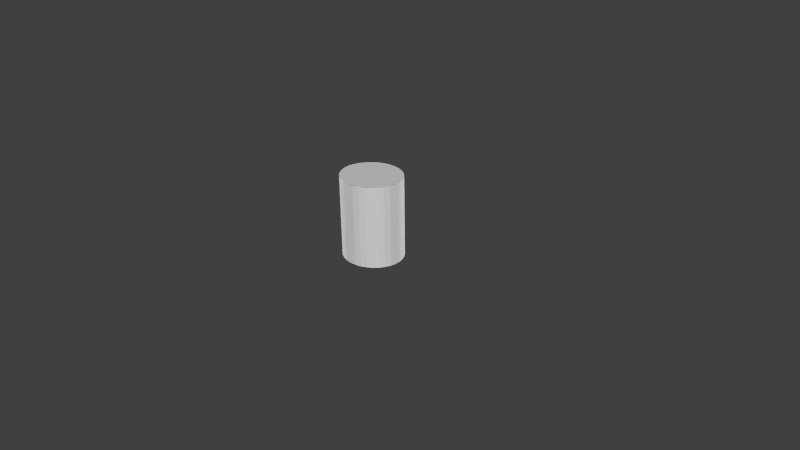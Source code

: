 # Source: torso2.blend  (saved by Blender 2.76.0; exported with 4.5.12 LTS)
import bpy
from mathutils import Matrix  # noqa: F401  (used for matrix-valued properties, if any)

bpy.ops.wm.read_factory_settings(use_empty=True)
scene = bpy.context.scene
scene.name = 'Scene'

# ---- collections
col_collection_1 = bpy.data.collections.new('Collection 1'); scene.collection.children.link(col_collection_1)

# ---- images (referenced by path relative to the original .blend; pixels are not part of the script)
import os
ASSET_DIR = os.environ.get("B2B_ASSET_DIR", "")  # directory of the original .blend (textures are referenced by path, not embedded)
HERE = os.path.dirname(os.path.abspath(__file__))  # packed textures are extracted next to this script under _unpacked/

def load_image(name, relpath, width, height, colorspace="sRGB"):
    """Load a texture the original file referenced (path relative to the .blend, or extracted next to this script)."""
    p = next((c for c in (os.path.join(HERE, relpath), os.path.join(ASSET_DIR, relpath)) if relpath and os.path.exists(c)), "")
    if p:
        img = bpy.data.images.load(p, check_existing=True)
        img.name = name
    else:  # same state as the original file: an image datablock whose file is absent (Cycles renders it pink)
        img = bpy.data.images.new(name, width, height)
        img.source = "FILE"
        img.filepath = "//" + (relpath or name)
    img.colorspace_settings.name = colorspace
    return img
img_torso_bark_png_002 = load_image('torso_bark.png.002', 'torso_bark.png', 1024, 1024, 'sRGB')

# ---- materials (node trees are filled in below, after node groups)
mat_torso_bark = bpy.data.materials.new('torso_bark')
mat_torso_bark.alpha_threshold = 0.0
mat_torso_bark.use_transparent_shadow = False
mat_torso_bark.diffuse_color = (1.0, 1.0, 1.0, 1.0)
mat_torso_bark.roughness = 0.5
mat_torso_bark.specular_intensity = 0.0

# ---- material node trees

# ---- world
world_world = bpy.data.worlds.new('World'); scene.world = world_world
world_world.color = (0.05088, 0.05088, 0.05088)
world_world.use_sun_shadow = False
world_world.sun_shadow_jitter_overblur = 0.0
world_world.cycles.sampling_method = 'MANUAL'
world_world.cycles.sample_map_resolution = 256

# ---- cameras
cam_camera = bpy.data.cameras.new('Camera')
cam_camera.clip_end = 100.0
cam_camera.lens = 35.0
cam_camera.sensor_width = 32.0
cam_camera.sensor_height = 18.0
cam_camera.ortho_scale = 7.314
cam_camera.dof.focus_distance = 0.0
cam_camera.dof.aperture_fstop = 128.0

# ---- lights
light_sun_005 = bpy.data.lights.new('Sun.005', 'SUN')
light_sun_005.transmission_factor = 0.0
light_sun_005.angle = 0.1993
light_sun_005.energy = 1.0
light_sun_005.shadow_buffer_clip_start = 0.5
light_sun_005.shadow_soft_size = 0.1
light_sun_005.shadow_cascade_max_distance = 1000.0
light_sun_005.cycles.use_multiple_importance_sampling = False
light_sun_004 = bpy.data.lights.new('Sun.004', 'SUN')
light_sun_004.transmission_factor = 0.0
light_sun_004.angle = 0.1993
light_sun_004.energy = 1.0
light_sun_004.shadow_buffer_clip_start = 0.5
light_sun_004.shadow_soft_size = 0.1
light_sun_004.shadow_cascade_max_distance = 1000.0
light_sun_004.cycles.use_multiple_importance_sampling = False
light_sun_003 = bpy.data.lights.new('Sun.003', 'SUN')
light_sun_003.transmission_factor = 0.0
light_sun_003.angle = 0.1993
light_sun_003.energy = 1.0
light_sun_003.shadow_buffer_clip_start = 0.5
light_sun_003.shadow_soft_size = 0.1
light_sun_003.shadow_cascade_max_distance = 1000.0
light_sun_003.cycles.use_multiple_importance_sampling = False
light_sun_002 = bpy.data.lights.new('Sun.002', 'SUN')
light_sun_002.transmission_factor = 0.0
light_sun_002.angle = 0.1993
light_sun_002.energy = 1.0
light_sun_002.shadow_buffer_clip_start = 0.5
light_sun_002.shadow_soft_size = 0.1
light_sun_002.shadow_cascade_max_distance = 1000.0
light_sun_002.cycles.use_multiple_importance_sampling = False
light_sun_001 = bpy.data.lights.new('Sun.001', 'SUN')
light_sun_001.transmission_factor = 0.0
light_sun_001.angle = 0.1993
light_sun_001.energy = 1.0
light_sun_001.shadow_buffer_clip_start = 0.5
light_sun_001.shadow_soft_size = 0.1
light_sun_001.shadow_cascade_max_distance = 1000.0
light_sun_001.cycles.use_multiple_importance_sampling = False
light_sun = bpy.data.lights.new('Sun', 'SUN')
light_sun.transmission_factor = 0.0
light_sun.angle = 0.1993
light_sun.energy = 1.0
light_sun.shadow_buffer_clip_start = 0.5
light_sun.shadow_soft_size = 0.1
light_sun.shadow_cascade_max_distance = 1000.0
light_sun.cycles.use_multiple_importance_sampling = False
light_lamp = bpy.data.lights.new('Lamp', 'POINT')
light_lamp.transmission_factor = 0.0
light_lamp.cutoff_distance = 30.0
light_lamp.energy = 100.0
light_lamp.shadow_buffer_clip_start = 1.001
light_lamp.shadow_soft_size = 0.1
light_lamp.shadow_maximum_resolution = 0.006
light_lamp.use_absolute_resolution = True
light_lamp.cycles.use_multiple_importance_sampling = False
light_lamp_001 = bpy.data.lights.new('Lamp.001', 'POINT')
light_lamp_001.transmission_factor = 0.0
light_lamp_001.cutoff_distance = 30.0
light_lamp_001.energy = 100.0
light_lamp_001.shadow_buffer_clip_start = 1.001
light_lamp_001.shadow_soft_size = 0.1
light_lamp_001.shadow_maximum_resolution = 0.006
light_lamp_001.use_absolute_resolution = True
light_lamp_001.cycles.use_multiple_importance_sampling = False

# ---- meshes
me_cylinder_006 = bpy.data.meshes.new('Cylinder.006')
me_cylinder_006.from_pydata([(0.0, 1.0, -1.0), (0.0, 1.0, 1.0), (0.1951, 0.9808, -1.0), (0.1951, 0.9808, 1.0), (0.3827, 0.9239, -1.0), (0.3827, 0.9239, 1.0), (0.5556, 0.8315, -1.0), (0.5556, 0.8315, 1.0), (0.7071, 0.7071, -1.0), (0.7071, 0.7071, 1.0), (0.8315, 0.5556, -1.0), (0.8315, 0.5556, 1.0), (0.9239, 0.3827, -1.0), (0.9239, 0.3827, 1.0), (0.9808, 0.1951, -1.0), (0.9808, 0.1951, 1.0), (1.0, 7.55e-08, -1.0), (1.0, 7.55e-08, 1.0), (0.9808, -0.1951, -1.0), (0.9808, -0.1951, 1.0), (0.9239, -0.3827, -1.0), (0.9239, -0.3827, 1.0), (0.8315, -0.5556, -1.0), (0.8315, -0.5556, 1.0), (0.7071, -0.7071, -1.0), (0.7071, -0.7071, 1.0), (0.5556, -0.8315, -1.0), (0.5556, -0.8315, 1.0), (0.3827, -0.9239, -1.0), (0.3827, -0.9239, 1.0), (0.1951, -0.9808, -1.0), (0.1951, -0.9808, 1.0), (-3.258e-07, -1.0, -1.0), (-3.258e-07, -1.0, 1.0), (-0.1951, -0.9808, -1.0), (-0.1951, -0.9808, 1.0), (-0.3827, -0.9239, -1.0), (-0.3827, -0.9239, 1.0), (-0.5556, -0.8315, -1.0), (-0.5556, -0.8315, 1.0), (-0.7071, -0.7071, -1.0), (-0.7071, -0.7071, 1.0), (-0.8315, -0.5556, -1.0), (-0.8315, -0.5556, 1.0), (-0.9239, -0.3827, -1.0), (-0.9239, -0.3827, 1.0), (-0.9808, -0.1951, -1.0), (-0.9808, -0.1951, 1.0), (-1.0, 9.656e-07, -1.0), (-1.0, 9.656e-07, 1.0), (-0.9808, 0.1951, -1.0), (-0.9808, 0.1951, 1.0), (-0.9239, 0.3827, -1.0), (-0.9239, 0.3827, 1.0), (-0.8315, 0.5556, -1.0), (-0.8315, 0.5556, 1.0), (-0.7071, 0.7071, -1.0), (-0.7071, 0.7071, 1.0), (-0.5556, 0.8315, -1.0), (-0.5556, 0.8315, 1.0), (-0.3827, 0.9239, -1.0), (-0.3827, 0.9239, 1.0), (-0.1951, 0.9808, -1.0), (-0.1951, 0.9808, 1.0)], [], [(0, 1, 3, 2), (2, 3, 5, 4), (4, 5, 7, 6), (6, 7, 9, 8), (8, 9, 11, 10), (10, 11, 13, 12), (12, 13, 15, 14), (14, 15, 17, 16), (16, 17, 19, 18), (18, 19, 21, 20), (20, 21, 23, 22), (22, 23, 25, 24), (24, 25, 27, 26), (26, 27, 29, 28), (28, 29, 31, 30), (30, 31, 33, 32), (32, 33, 35, 34), (34, 35, 37, 36), (36, 37, 39, 38), (38, 39, 41, 40), (40, 41, 43, 42), (42, 43, 45, 44), (44, 45, 47, 46), (46, 47, 49, 48), (48, 49, 51, 50), (50, 51, 53, 52), (52, 53, 55, 54), (54, 55, 57, 56), (56, 57, 59, 58), (58, 59, 61, 60), (3, 1, 63, 61, 59, 57, 55, 53, 51, 49, 47, 45, 43, 41, 39, 37, 35, 33, 31, 29, 27, 25, 23, 21, 19, 17, 15, 13, 11, 9, 7, 5), (62, 63, 1, 0), (60, 61, 63, 62), (0, 2, 4, 6, 8, 10, 12, 14, 16, 18, 20, 22, 24, 26, 28, 30, 32, 34, 36, 38, 40, 42, 44, 46, 48, 50, 52, 54, 56, 58, 60, 62)])
_uv = me_cylinder_006.uv_layers.new(name='UVMap')
_uv.uv.foreach_set('vector', [0.9138, 0.3486, 0.9138, 0.6851, 0.8809, 0.6851, 0.8809, 0.3486, 0.9549, 0.3486, 0.9549, 0.6851, 0.9219, 0.6851, 0.9219, 0.3486, 0.8317, 0.3486, 0.8317, 0.6851, 0.7987, 0.6851, 0.7987, 0.3486, 0.8728, 0.004041, 0.8728, 0.3405, 0.8398, 0.3405, 0.8398, 0.004041, 0.6675, 0.004041, 0.6675, 0.3405, 0.6345, 0.3405, 0.6345, 0.004041, 0.4621, 0.3486, 0.4621, 0.6851, 0.4291, 0.6851, 0.4291, 0.3486, 0.6264, 0.004041, 0.6264, 0.3405, 0.5934, 0.3405, 0.5934, 0.004041, 0.4621, 0.004042, 0.4621, 0.3405, 0.4291, 0.3405, 0.4291, 0.004041, 0.7496, 0.3486, 0.7496, 0.6851, 0.7166, 0.6851, 0.7166, 0.3486, 0.7906, 0.004041, 0.7906, 0.3405, 0.7577, 0.3405, 0.7577, 0.004041, 0.8317, 0.004041, 0.8317, 0.3405, 0.7987, 0.3405, 0.7987, 0.004041, 0.6264, 0.3486, 0.6264, 0.6851, 0.5934, 0.6851, 0.5934, 0.3486, 0.6675, 0.3486, 0.6675, 0.6851, 0.6345, 0.6851, 0.6345, 0.3486, 0.38, 0.3486, 0.38, 0.6851, 0.347, 0.6851, 0.347, 0.3486, 0.5032, 0.004041, 0.5032, 0.3405, 0.4702, 0.3405, 0.4702, 0.004041, 0.421, 0.004042, 0.421, 0.3405, 0.3881, 0.3405, 0.3881, 0.004041, 0.38, 0.004042, 0.38, 0.3405, 0.347, 0.3405, 0.347, 0.004041, 0.5443, 0.004041, 0.5443, 0.3405, 0.5113, 0.3405, 0.5113, 0.004041, 0.5853, 0.004041, 0.5853, 0.3405, 0.5523, 0.3405, 0.5523, 0.004041, 0.5853, 0.3486, 0.5853, 0.6851, 0.5523, 0.6851, 0.5523, 0.3486, 0.7906, 0.3486, 0.7906, 0.6851, 0.7577, 0.6851, 0.7577, 0.3486, 0.421, 0.3486, 0.421, 0.6851, 0.3881, 0.6851, 0.3881, 0.3486, 0.8728, 0.3486, 0.8728, 0.6851, 0.8398, 0.6851, 0.8398, 0.3486, 0.7496, 0.004041, 0.7496, 0.3405, 0.7166, 0.3405, 0.7166, 0.004041, 0.7085, 0.3486, 0.7085, 0.6851, 0.6755, 0.6851, 0.6755, 0.3486, 0.9549, 0.004041, 0.9549, 0.3405, 0.9219, 0.3405, 0.9219, 0.004041, 0.9138, 0.004041, 0.9138, 0.3405, 0.8809, 0.3405, 0.8809, 0.004041, 0.996, 0.004041, 0.996, 0.3405, 0.963, 0.3405, 0.963, 0.004041, 0.5032, 0.3486, 0.5032, 0.6851, 0.4702, 0.6851, 0.4702, 0.3486, 0.5443, 0.3486, 0.5443, 0.6851, 0.5113, 0.6851, 0.5113, 0.3486, 0.3015, 0.6212, 0.2782, 0.6445, 0.2508, 0.6628, 0.2203, 0.6754, 0.188, 0.6819, 0.155, 0.6819, 0.1226, 0.6754, 0.09216, 0.6628, 0.06474, 0.6445, 0.04142, 0.6212, 0.0231, 0.5937, 0.01048, 0.5633, 0.004041, 0.5309, 0.004041, 0.4979, 0.01048, 0.4656, 0.0231, 0.4351, 0.04142, 0.4077, 0.06474, 0.3844, 0.09217, 0.366, 0.1226, 0.3534, 0.155, 0.347, 0.188, 0.347, 0.2203, 0.3534, 0.2508, 0.366, 0.2782, 0.3844, 0.3015, 0.4077, 0.3199, 0.4351, 0.3325, 0.4656, 0.3389, 0.4979, 0.3389, 0.5309, 0.3325, 0.5633, 0.3199, 0.5937, 0.996, 0.3486, 0.996, 0.6851, 0.963, 0.6851, 0.963, 0.3486, 0.7085, 0.004041, 0.7085, 0.3405, 0.6755, 0.3405, 0.6755, 0.004041, 0.06474, 0.04142, 0.09216, 0.0231, 0.1226, 0.01048, 0.155, 0.004041, 0.188, 0.004041, 0.2203, 0.01048, 0.2508, 0.0231, 0.2782, 0.04142, 0.3015, 0.06474, 0.3199, 0.09216, 0.3325, 0.1226, 0.3389, 0.155, 0.3389, 0.188, 0.3325, 0.2203, 0.3199, 0.2508, 0.3015, 0.2782, 0.2782, 0.3015, 0.2508, 0.3199, 0.2203, 0.3325, 0.188, 0.3389, 0.155, 0.3389, 0.1226, 0.3325, 0.09216, 0.3199, 0.06474, 0.3015, 0.04142, 0.2782, 0.0231, 0.2508, 0.01048, 0.2203, 0.004041, 0.188, 0.004041, 0.155, 0.01048, 0.1226, 0.0231, 0.09217, 0.04142, 0.06474])
me_cylinder_006.materials.append(mat_torso_bark)
me_cylinder_006.use_remesh_preserve_volume = False
me_cylinder_006.use_remesh_preserve_attributes = False
me_cylinder_006.use_mirror_vertex_groups = False
me_cylinder_006.update()

# ---- objects
ob_sun_005 = bpy.data.objects.new('Sun.005', light_sun_005)
ob_sun_004 = bpy.data.objects.new('Sun.004', light_sun_004)
ob_sun_003 = bpy.data.objects.new('Sun.003', light_sun_003)
ob_sun_002 = bpy.data.objects.new('Sun.002', light_sun_002)
ob_sun_001 = bpy.data.objects.new('Sun.001', light_sun_001)
ob_sun = bpy.data.objects.new('Sun', light_sun)
ob_lamp = bpy.data.objects.new('Lamp', light_lamp)
ob_camera = bpy.data.objects.new('Camera', cam_camera)
ob_lamp_001 = bpy.data.objects.new('Lamp.001', light_lamp_001)
ob_cylinder = bpy.data.objects.new('Cylinder', me_cylinder_006)

# ---- transforms, parenting, visibility, modifiers, constraints
ob_sun_005.location = (9.542, 7.607, 1.144)
ob_sun_005.rotation_euler = (1.581, -0.0, 0.0)
ob_sun_005.lineart.crease_threshold = 0.0
ob_sun_004.location = (8.867, 7.634, 1.144)
ob_sun_004.rotation_euler = (-0.0, 1.577, 1.577)
ob_sun_004.lineart.crease_threshold = 0.0
ob_sun_003.location = (10.24, 7.609, 0.5223)
ob_sun_003.rotation_euler = (3.349e-05, 1.567, 3.364e-05)
ob_sun_003.lineart.crease_threshold = 0.0
ob_sun_002.location = (11.41, 7.609, 0.5223)
ob_sun_002.rotation_euler = (0.0002096, -1.57, -0.0002098)
ob_sun_002.lineart.crease_threshold = 0.0
ob_sun_001.location = (10.78, 7.609, 0.5374)
ob_sun_001.rotation_euler = (-2.831e-07, -3.138, 5.678e-10)
ob_sun_001.lineart.crease_threshold = 0.0
ob_sun.location = (12.09, 7.609, 0.5226)
ob_sun.lineart.crease_threshold = 0.0
ob_lamp.location = (12.16, 8.614, 5.904)
ob_lamp.rotation_euler = (0.6503, 0.05522, 1.866)
ob_lamp.lock_rotations_4d = False
ob_lamp.empty_display_type = 'ARROWS'
ob_lamp.color = (0.0, 0.0, 0.0, 0.0)
ob_lamp.lineart.crease_threshold = 0.0
ob_camera.location = (7.481, -6.508, 5.344)
ob_camera.rotation_euler = (1.109, 0.01082, 0.8149)
ob_camera.lock_rotations_4d = False
ob_camera.empty_display_type = 'ARROWS'
ob_camera.color = (0.0, 0.0, 0.0, 0.0)
ob_camera.display_type = 'WIRE'
ob_camera.lineart.crease_threshold = 0.0
ob_lamp_001.location = (12.16, 8.614, 5.904)
ob_lamp_001.rotation_euler = (0.6503, 0.05522, 1.866)
ob_lamp_001.lock_rotations_4d = False
ob_lamp_001.empty_display_type = 'ARROWS'
ob_lamp_001.color = (0.0, 0.0, 0.0, 0.0)
ob_lamp_001.lineart.crease_threshold = 0.0
ob_cylinder.location = (0.0, 0.0, 0.5656)
ob_cylinder.scale = (0.4192, 0.3873, 0.5441)
ob_cylinder.lineart.crease_threshold = 0.0

# ---- collection membership
col_collection_1.objects.link(ob_sun_005)
col_collection_1.objects.link(ob_sun_004)
col_collection_1.objects.link(ob_sun_003)
col_collection_1.objects.link(ob_sun_002)
col_collection_1.objects.link(ob_sun_001)
col_collection_1.objects.link(ob_sun)
col_collection_1.objects.link(ob_lamp)
col_collection_1.objects.link(ob_camera)
col_collection_1.objects.link(ob_lamp_001)
col_collection_1.objects.link(ob_cylinder)

# ---- scene / render settings (as saved in the file)
scene.camera = ob_camera
scene.frame_start = 1; scene.frame_end = 250; scene.frame_set(0)
scene.render.engine = 'BLENDER_EEVEE_NEXT'
scene.render.resolution_percentage = 50
scene.render.dither_intensity = 0.0
scene.cycles.use_denoising = False
scene.cycles.samples = 10
scene.cycles.sampling_pattern = 'TABULATED_SOBOL'
scene.cycles.light_sampling_threshold = 0.0
scene.cycles.use_adaptive_sampling = False
scene.cycles.use_light_tree = False
scene.cycles.blur_glossy = 0.0
scene.cycles.pixel_filter_type = 'GAUSSIAN'
scene.cycles.sample_clamp_indirect = 0.0
scene.view_settings.view_transform = 'Standard'
bpy.context.view_layer.update()
